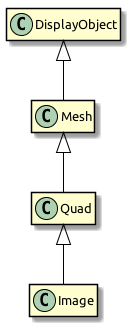

The diagram above was rendered by PlantUML. Its source (embedded in the PNG):
@startuml
skinParam classArrowColor Black
skinParam classBorderColor Black
skinParam classFontName Ubuntu
skinparam classFontSize 13
hide members

DisplayObject <|-- Mesh
Mesh <|-- Quad
Quad <|-- Image
@enduml